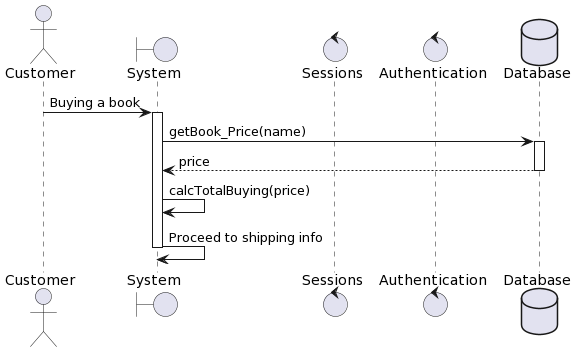

The diagram above was rendered by PlantUML. Its source (embedded in the PNG):
@startuml
actor Customer
boundary "System" as system
control "Sessions" as sessions
control "Authentication" as auth
database "Database" as db
Customer -> system: Buying a book
activate system
system -> db: getBook_Price(name)
activate db
db --> system: price
deactivate db
system -> system: calcTotalBuying(price)
system -> system: Proceed to shipping info
deactivate system
@enduml